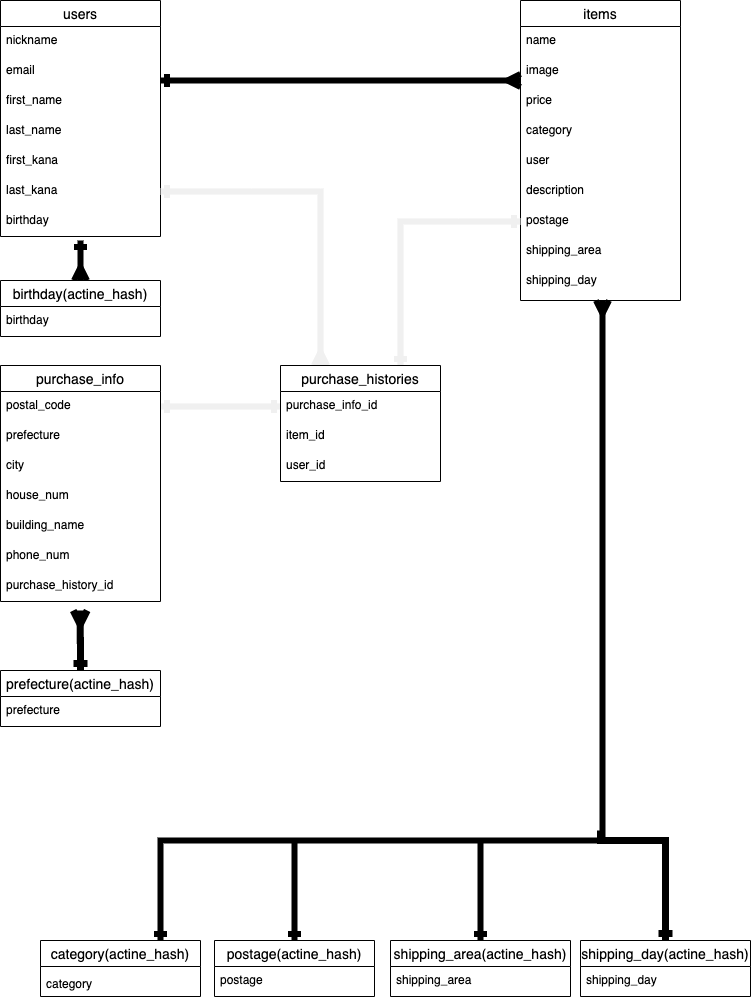

The diagram above was exported from draw.io. Its source (the exported page's mxGraphModel, read from the mxfile embedded in the PNG):
<mxGraphModel dx="876" dy="864" grid="1" gridSize="10" guides="1" tooltips="1" connect="1" arrows="1" fold="1" page="1" pageScale="1" pageWidth="827" pageHeight="1169" math="0" shadow="0">
  <root>
    <mxCell id="0" />
    <mxCell id="1" parent="0" />
    <mxCell id="2" value="users" style="swimlane;fontStyle=0;childLayout=stackLayout;horizontal=1;startSize=26;horizontalStack=0;resizeParent=1;resizeParentMax=0;resizeLast=0;collapsible=1;marginBottom=0;align=center;fontSize=14;" parent="1" vertex="1">
      <mxGeometry x="40" y="40" width="160" height="236" as="geometry" />
    </mxCell>
    <mxCell id="3" value="nickname" style="text;strokeColor=none;fillColor=none;spacingLeft=4;spacingRight=4;overflow=hidden;rotatable=0;points=[[0,0.5],[1,0.5]];portConstraint=eastwest;fontSize=12;" parent="2" vertex="1">
      <mxGeometry y="26" width="160" height="30" as="geometry" />
    </mxCell>
    <mxCell id="4" value="email" style="text;strokeColor=none;fillColor=none;spacingLeft=4;spacingRight=4;overflow=hidden;rotatable=0;points=[[0,0.5],[1,0.5]];portConstraint=eastwest;fontSize=12;" parent="2" vertex="1">
      <mxGeometry y="56" width="160" height="30" as="geometry" />
    </mxCell>
    <mxCell id="15" value="first_name" style="text;strokeColor=none;fillColor=none;spacingLeft=4;spacingRight=4;overflow=hidden;rotatable=0;points=[[0,0.5],[1,0.5]];portConstraint=eastwest;fontSize=12;" parent="2" vertex="1">
      <mxGeometry y="86" width="160" height="30" as="geometry" />
    </mxCell>
    <mxCell id="17" value="last_name" style="text;strokeColor=none;fillColor=none;spacingLeft=4;spacingRight=4;overflow=hidden;rotatable=0;points=[[0,0.5],[1,0.5]];portConstraint=eastwest;fontSize=12;" parent="2" vertex="1">
      <mxGeometry y="116" width="160" height="30" as="geometry" />
    </mxCell>
    <mxCell id="20" value="first_kana" style="text;strokeColor=none;fillColor=none;spacingLeft=4;spacingRight=4;overflow=hidden;rotatable=0;points=[[0,0.5],[1,0.5]];portConstraint=eastwest;fontSize=12;" parent="2" vertex="1">
      <mxGeometry y="146" width="160" height="30" as="geometry" />
    </mxCell>
    <mxCell id="31" value="last_kana" style="text;strokeColor=none;fillColor=none;spacingLeft=4;spacingRight=4;overflow=hidden;rotatable=0;points=[[0,0.5],[1,0.5]];portConstraint=eastwest;fontSize=12;" parent="2" vertex="1">
      <mxGeometry y="176" width="160" height="30" as="geometry" />
    </mxCell>
    <mxCell id="32" value="birthday" style="text;strokeColor=none;fillColor=none;spacingLeft=4;spacingRight=4;overflow=hidden;rotatable=0;points=[[0,0.5],[1,0.5]];portConstraint=eastwest;fontSize=12;" parent="2" vertex="1">
      <mxGeometry y="206" width="160" height="30" as="geometry" />
    </mxCell>
    <mxCell id="10" value="items" style="swimlane;fontStyle=0;childLayout=stackLayout;horizontal=1;startSize=26;horizontalStack=0;resizeParent=1;resizeParentMax=0;resizeLast=0;collapsible=1;marginBottom=0;align=center;fontSize=14;" parent="1" vertex="1">
      <mxGeometry x="560" y="40" width="160" height="300" as="geometry" />
    </mxCell>
    <mxCell id="11" value="name" style="text;strokeColor=none;fillColor=none;spacingLeft=4;spacingRight=4;overflow=hidden;rotatable=0;points=[[0,0.5],[1,0.5]];portConstraint=eastwest;fontSize=12;" parent="10" vertex="1">
      <mxGeometry y="26" width="160" height="30" as="geometry" />
    </mxCell>
    <mxCell id="12" value="image" style="text;strokeColor=none;fillColor=none;spacingLeft=4;spacingRight=4;overflow=hidden;rotatable=0;points=[[0,0.5],[1,0.5]];portConstraint=eastwest;fontSize=12;" parent="10" vertex="1">
      <mxGeometry y="56" width="160" height="30" as="geometry" />
    </mxCell>
    <mxCell id="22" value="price" style="text;strokeColor=none;fillColor=none;spacingLeft=4;spacingRight=4;overflow=hidden;rotatable=0;points=[[0,0.5],[1,0.5]];portConstraint=eastwest;fontSize=12;" parent="10" vertex="1">
      <mxGeometry y="86" width="160" height="30" as="geometry" />
    </mxCell>
    <mxCell id="83" value="category" style="text;strokeColor=none;fillColor=none;spacingLeft=4;spacingRight=4;overflow=hidden;rotatable=0;points=[[0,0.5],[1,0.5]];portConstraint=eastwest;fontSize=12;" vertex="1" parent="10">
      <mxGeometry y="116" width="160" height="30" as="geometry" />
    </mxCell>
    <mxCell id="23" value="user" style="text;strokeColor=none;fillColor=none;spacingLeft=4;spacingRight=4;overflow=hidden;rotatable=0;points=[[0,0.5],[1,0.5]];portConstraint=eastwest;fontSize=12;" parent="10" vertex="1">
      <mxGeometry y="146" width="160" height="30" as="geometry" />
    </mxCell>
    <mxCell id="26" value="description" style="text;strokeColor=none;fillColor=none;spacingLeft=4;spacingRight=4;overflow=hidden;rotatable=0;points=[[0,0.5],[1,0.5]];portConstraint=eastwest;fontSize=12;" parent="10" vertex="1">
      <mxGeometry y="176" width="160" height="30" as="geometry" />
    </mxCell>
    <mxCell id="28" value="postage" style="text;strokeColor=none;fillColor=none;spacingLeft=4;spacingRight=4;overflow=hidden;rotatable=0;points=[[0,0.5],[1,0.5]];portConstraint=eastwest;fontSize=12;" parent="10" vertex="1">
      <mxGeometry y="206" width="160" height="30" as="geometry" />
    </mxCell>
    <mxCell id="29" value="shipping_area" style="text;strokeColor=none;fillColor=none;spacingLeft=4;spacingRight=4;overflow=hidden;rotatable=0;points=[[0,0.5],[1,0.5]];portConstraint=eastwest;fontSize=12;" parent="10" vertex="1">
      <mxGeometry y="236" width="160" height="30" as="geometry" />
    </mxCell>
    <mxCell id="30" value="shipping_day" style="text;strokeColor=none;fillColor=none;spacingLeft=4;spacingRight=4;overflow=hidden;rotatable=0;points=[[0,0.5],[1,0.5]];portConstraint=eastwest;fontSize=12;" parent="10" vertex="1">
      <mxGeometry y="266" width="160" height="34" as="geometry" />
    </mxCell>
    <mxCell id="53" style="edgeStyle=orthogonalEdgeStyle;orthogonalLoop=1;jettySize=auto;html=1;startSize=6;endArrow=ERmany;endFill=0;strokeWidth=6;startArrow=ERone;startFill=0;targetPerimeterSpacing=0;endSize=6;sketch=0;shadow=0;rounded=0;" parent="1" edge="1">
      <mxGeometry relative="1" as="geometry">
        <mxPoint x="200" y="120" as="sourcePoint" />
        <mxPoint x="560" y="120" as="targetPoint" />
        <Array as="points">
          <mxPoint x="200" y="120" />
          <mxPoint x="560" y="120" />
        </Array>
      </mxGeometry>
    </mxCell>
    <mxCell id="55" style="edgeStyle=orthogonalEdgeStyle;rounded=0;sketch=0;orthogonalLoop=1;jettySize=auto;html=1;entryX=0.75;entryY=0;entryDx=0;entryDy=0;shadow=0;startArrow=ERone;startFill=0;startSize=6;endArrow=ERone;endFill=0;endSize=6;targetPerimeterSpacing=0;strokeColor=#f0f0f0;strokeWidth=6;exitX=0;exitY=0.5;exitDx=0;exitDy=0;" parent="1" source="28" target="6" edge="1">
      <mxGeometry relative="1" as="geometry">
        <mxPoint x="550" y="250" as="sourcePoint" />
      </mxGeometry>
    </mxCell>
    <mxCell id="57" style="edgeStyle=orthogonalEdgeStyle;rounded=0;sketch=0;orthogonalLoop=1;jettySize=auto;html=1;exitX=1;exitY=0.5;exitDx=0;exitDy=0;entryX=0.25;entryY=0;entryDx=0;entryDy=0;shadow=0;startArrow=ERone;startFill=0;startSize=6;endArrow=ERmany;endFill=0;endSize=6;targetPerimeterSpacing=0;strokeColor=#f0f0f0;strokeWidth=6;" parent="1" source="31" target="6" edge="1">
      <mxGeometry relative="1" as="geometry" />
    </mxCell>
    <mxCell id="58" style="edgeStyle=orthogonalEdgeStyle;rounded=0;sketch=0;orthogonalLoop=1;jettySize=auto;html=1;exitX=1;exitY=0.5;exitDx=0;exitDy=0;shadow=0;startArrow=ERone;startFill=0;startSize=6;endArrow=ERone;endFill=0;endSize=6;targetPerimeterSpacing=0;strokeColor=#f0f0f0;strokeWidth=6;" parent="1" target="7" edge="1">
      <mxGeometry relative="1" as="geometry">
        <mxPoint x="200" y="446" as="sourcePoint" />
      </mxGeometry>
    </mxCell>
    <mxCell id="6" value="purchase_histories" style="swimlane;fontStyle=0;childLayout=stackLayout;horizontal=1;startSize=26;horizontalStack=0;resizeParent=1;resizeParentMax=0;resizeLast=0;collapsible=1;marginBottom=0;align=center;fontSize=14;" parent="1" vertex="1">
      <mxGeometry x="320" y="405" width="160" height="116" as="geometry" />
    </mxCell>
    <mxCell id="7" value="purchase_info_id" style="text;strokeColor=none;fillColor=none;spacingLeft=4;spacingRight=4;overflow=hidden;rotatable=0;points=[[0,0.5],[1,0.5]];portConstraint=eastwest;fontSize=12;" parent="6" vertex="1">
      <mxGeometry y="26" width="160" height="30" as="geometry" />
    </mxCell>
    <mxCell id="9" value="item_id" style="text;strokeColor=none;fillColor=none;spacingLeft=4;spacingRight=4;overflow=hidden;rotatable=0;points=[[0,0.5],[1,0.5]];portConstraint=eastwest;fontSize=12;" parent="6" vertex="1">
      <mxGeometry y="56" width="160" height="30" as="geometry" />
    </mxCell>
    <mxCell id="41" value="user_id" style="text;strokeColor=none;fillColor=none;spacingLeft=4;spacingRight=4;overflow=hidden;rotatable=0;points=[[0,0.5],[1,0.5]];portConstraint=eastwest;fontSize=12;" parent="6" vertex="1">
      <mxGeometry y="86" width="160" height="30" as="geometry" />
    </mxCell>
    <mxCell id="33" value="purchase_info" style="swimlane;fontStyle=0;childLayout=stackLayout;horizontal=1;startSize=26;horizontalStack=0;resizeParent=1;resizeParentMax=0;resizeLast=0;collapsible=1;marginBottom=0;align=center;fontSize=14;" parent="1" vertex="1">
      <mxGeometry x="40" y="405" width="160" height="236" as="geometry" />
    </mxCell>
    <mxCell id="45" value="postal_code" style="text;strokeColor=none;fillColor=none;spacingLeft=4;spacingRight=4;overflow=hidden;rotatable=0;points=[[0,0.5],[1,0.5]];portConstraint=eastwest;fontSize=12;" parent="33" vertex="1">
      <mxGeometry y="26" width="160" height="30" as="geometry" />
    </mxCell>
    <mxCell id="84" value="prefecture" style="text;strokeColor=none;fillColor=none;spacingLeft=4;spacingRight=4;overflow=hidden;rotatable=0;points=[[0,0.5],[1,0.5]];portConstraint=eastwest;fontSize=12;" vertex="1" parent="33">
      <mxGeometry y="56" width="160" height="30" as="geometry" />
    </mxCell>
    <mxCell id="85" value="city" style="text;strokeColor=none;fillColor=none;spacingLeft=4;spacingRight=4;overflow=hidden;rotatable=0;points=[[0,0.5],[1,0.5]];portConstraint=eastwest;fontSize=12;" vertex="1" parent="33">
      <mxGeometry y="86" width="160" height="30" as="geometry" />
    </mxCell>
    <mxCell id="86" value="house_num" style="text;strokeColor=none;fillColor=none;spacingLeft=4;spacingRight=4;overflow=hidden;rotatable=0;points=[[0,0.5],[1,0.5]];portConstraint=eastwest;fontSize=12;" vertex="1" parent="33">
      <mxGeometry y="116" width="160" height="30" as="geometry" />
    </mxCell>
    <mxCell id="87" value="building_name" style="text;strokeColor=none;fillColor=none;spacingLeft=4;spacingRight=4;overflow=hidden;rotatable=0;points=[[0,0.5],[1,0.5]];portConstraint=eastwest;fontSize=12;" vertex="1" parent="33">
      <mxGeometry y="146" width="160" height="30" as="geometry" />
    </mxCell>
    <mxCell id="88" value="phone_num" style="text;strokeColor=none;fillColor=none;spacingLeft=4;spacingRight=4;overflow=hidden;rotatable=0;points=[[0,0.5],[1,0.5]];portConstraint=eastwest;fontSize=12;" vertex="1" parent="33">
      <mxGeometry y="176" width="160" height="30" as="geometry" />
    </mxCell>
    <mxCell id="47" value="purchase_history_id" style="text;strokeColor=none;fillColor=none;spacingLeft=4;spacingRight=4;overflow=hidden;rotatable=0;points=[[0,0.5],[1,0.5]];portConstraint=eastwest;fontSize=12;" parent="33" vertex="1">
      <mxGeometry y="206" width="160" height="30" as="geometry" />
    </mxCell>
    <mxCell id="74" style="edgeStyle=orthogonalEdgeStyle;rounded=0;orthogonalLoop=1;jettySize=auto;html=1;exitX=0.5;exitY=0;exitDx=0;exitDy=0;startArrow=ERmany;startFill=0;endArrow=ERone;endFill=0;strokeWidth=6;" edge="1" parent="1" source="72">
      <mxGeometry relative="1" as="geometry">
        <mxPoint x="120" y="280" as="targetPoint" />
      </mxGeometry>
    </mxCell>
    <mxCell id="72" value="birthday(actine_hash)" style="swimlane;fontStyle=0;childLayout=stackLayout;horizontal=1;startSize=26;horizontalStack=0;resizeParent=1;resizeParentMax=0;resizeLast=0;collapsible=1;marginBottom=0;align=center;fontSize=14;" vertex="1" parent="1">
      <mxGeometry x="40" y="320" width="160" height="56" as="geometry" />
    </mxCell>
    <mxCell id="73" value="birthday" style="text;strokeColor=none;fillColor=none;spacingLeft=4;spacingRight=4;overflow=hidden;rotatable=0;points=[[0,0.5],[1,0.5]];portConstraint=eastwest;fontSize=12;" vertex="1" parent="72">
      <mxGeometry y="26" width="160" height="30" as="geometry" />
    </mxCell>
    <mxCell id="79" style="edgeStyle=orthogonalEdgeStyle;rounded=0;orthogonalLoop=1;jettySize=auto;html=1;exitX=0.75;exitY=0;exitDx=0;exitDy=0;startArrow=ERone;startFill=0;endArrow=ERmany;endFill=0;strokeWidth=6;" edge="1" parent="1" source="60">
      <mxGeometry relative="1" as="geometry">
        <mxPoint x="642" y="340" as="targetPoint" />
        <Array as="points">
          <mxPoint x="200" y="880" />
          <mxPoint x="642" y="880" />
        </Array>
      </mxGeometry>
    </mxCell>
    <mxCell id="80" style="edgeStyle=orthogonalEdgeStyle;rounded=0;orthogonalLoop=1;jettySize=auto;html=1;exitX=0.5;exitY=0;exitDx=0;exitDy=0;startArrow=ERone;startFill=0;endArrow=none;endFill=0;strokeWidth=6;" edge="1" parent="1" source="67">
      <mxGeometry relative="1" as="geometry">
        <mxPoint x="334" y="880" as="targetPoint" />
      </mxGeometry>
    </mxCell>
    <mxCell id="81" style="edgeStyle=orthogonalEdgeStyle;rounded=0;orthogonalLoop=1;jettySize=auto;html=1;exitX=0.5;exitY=0;exitDx=0;exitDy=0;startArrow=ERone;startFill=0;endArrow=none;endFill=0;strokeWidth=6;" edge="1" parent="1" source="75">
      <mxGeometry relative="1" as="geometry">
        <mxPoint x="520" y="880" as="targetPoint" />
      </mxGeometry>
    </mxCell>
    <mxCell id="21" value="category" style="text;strokeColor=none;fillColor=none;spacingLeft=4;spacingRight=4;overflow=hidden;rotatable=0;points=[[0,0.5],[1,0.5]];portConstraint=eastwest;fontSize=12;" parent="1" vertex="1">
      <mxGeometry x="80" y="1010" width="160" height="30" as="geometry" />
    </mxCell>
    <mxCell id="60" value="category(actine_hash)" style="swimlane;fontStyle=0;childLayout=stackLayout;horizontal=1;startSize=26;horizontalStack=0;resizeParent=1;resizeParentMax=0;resizeLast=0;collapsible=1;marginBottom=0;align=center;fontSize=14;" vertex="1" parent="1">
      <mxGeometry x="80" y="980" width="160" height="56" as="geometry" />
    </mxCell>
    <mxCell id="67" value="postage(actine_hash)" style="swimlane;fontStyle=0;childLayout=stackLayout;horizontal=1;startSize=26;horizontalStack=0;resizeParent=1;resizeParentMax=0;resizeLast=0;collapsible=1;marginBottom=0;align=center;fontSize=14;" vertex="1" parent="1">
      <mxGeometry x="254" y="980" width="160" height="56" as="geometry" />
    </mxCell>
    <mxCell id="68" value="postage" style="text;strokeColor=none;fillColor=none;spacingLeft=4;spacingRight=4;overflow=hidden;rotatable=0;points=[[0,0.5],[1,0.5]];portConstraint=eastwest;fontSize=12;" vertex="1" parent="67">
      <mxGeometry y="26" width="160" height="30" as="geometry" />
    </mxCell>
    <mxCell id="75" value="shipping_area(actine_hash)" style="swimlane;fontStyle=0;childLayout=stackLayout;horizontal=1;startSize=26;horizontalStack=0;resizeParent=1;resizeParentMax=0;resizeLast=0;collapsible=1;marginBottom=0;align=center;fontSize=14;" vertex="1" parent="1">
      <mxGeometry x="430" y="980" width="180" height="56" as="geometry" />
    </mxCell>
    <mxCell id="76" value="shipping_area" style="text;strokeColor=none;fillColor=none;spacingLeft=4;spacingRight=4;overflow=hidden;rotatable=0;points=[[0,0.5],[1,0.5]];portConstraint=eastwest;fontSize=12;" vertex="1" parent="75">
      <mxGeometry y="26" width="180" height="30" as="geometry" />
    </mxCell>
    <mxCell id="89" style="edgeStyle=orthogonalEdgeStyle;rounded=0;orthogonalLoop=1;jettySize=auto;html=1;exitX=0.5;exitY=0;exitDx=0;exitDy=0;startArrow=ERone;startFill=0;endArrow=none;endFill=0;strokeWidth=7;" edge="1" parent="1" source="77">
      <mxGeometry relative="1" as="geometry">
        <mxPoint x="640.0000000000002" y="870" as="targetPoint" />
        <Array as="points">
          <mxPoint x="705" y="880" />
          <mxPoint x="640" y="880" />
        </Array>
      </mxGeometry>
    </mxCell>
    <mxCell id="77" value="shipping_day(actine_hash)" style="swimlane;fontStyle=0;childLayout=stackLayout;horizontal=1;startSize=26;horizontalStack=0;resizeParent=1;resizeParentMax=0;resizeLast=0;collapsible=1;marginBottom=0;align=center;fontSize=14;" vertex="1" parent="1">
      <mxGeometry x="620" y="980" width="170" height="56" as="geometry" />
    </mxCell>
    <mxCell id="78" value="shipping_day" style="text;strokeColor=none;fillColor=none;spacingLeft=4;spacingRight=4;overflow=hidden;rotatable=0;points=[[0,0.5],[1,0.5]];portConstraint=eastwest;fontSize=12;" vertex="1" parent="77">
      <mxGeometry y="26" width="170" height="30" as="geometry" />
    </mxCell>
    <mxCell id="93" style="edgeStyle=orthogonalEdgeStyle;rounded=0;orthogonalLoop=1;jettySize=auto;html=1;exitX=0.5;exitY=0;exitDx=0;exitDy=0;startArrow=ERone;startFill=0;endArrow=ERmany;endFill=0;strokeWidth=7;" edge="1" parent="1" source="90">
      <mxGeometry relative="1" as="geometry">
        <mxPoint x="119.71428571428578" y="650" as="targetPoint" />
      </mxGeometry>
    </mxCell>
    <mxCell id="90" value="prefecture(actine_hash)" style="swimlane;fontStyle=0;childLayout=stackLayout;horizontal=1;startSize=26;horizontalStack=0;resizeParent=1;resizeParentMax=0;resizeLast=0;collapsible=1;marginBottom=0;align=center;fontSize=14;" vertex="1" parent="1">
      <mxGeometry x="40" y="710" width="160" height="56" as="geometry" />
    </mxCell>
    <mxCell id="92" value="prefecture" style="text;strokeColor=none;fillColor=none;spacingLeft=4;spacingRight=4;overflow=hidden;rotatable=0;points=[[0,0.5],[1,0.5]];portConstraint=eastwest;fontSize=12;" vertex="1" parent="90">
      <mxGeometry y="26" width="160" height="30" as="geometry" />
    </mxCell>
  </root>
</mxGraphModel>